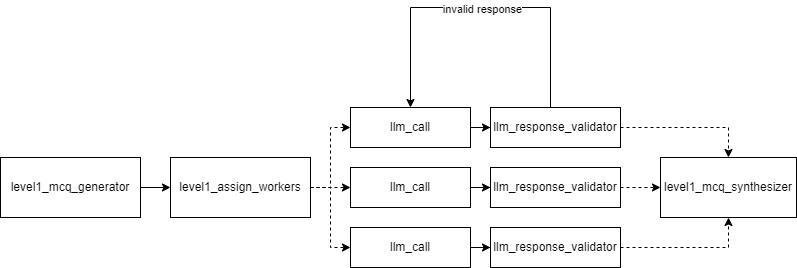

The diagram above was exported from draw.io. Its source (the exported page's mxGraphModel, read from the mxfile embedded in the PNG):
<mxGraphModel dx="4057" dy="1777" grid="1" gridSize="10" guides="1" tooltips="1" connect="1" arrows="1" fold="1" page="1" pageScale="1" pageWidth="827" pageHeight="1169" math="0" shadow="0">
  <root>
    <mxCell id="0" />
    <mxCell id="1" parent="0" />
    <mxCell id="qobeqLk149H1LaaT6pSf-1" value="" style="edgeStyle=orthogonalEdgeStyle;rounded=0;orthogonalLoop=1;jettySize=auto;html=1;" edge="1" parent="1" source="qobeqLk149H1LaaT6pSf-2" target="qobeqLk149H1LaaT6pSf-6">
      <mxGeometry relative="1" as="geometry" />
    </mxCell>
    <mxCell id="qobeqLk149H1LaaT6pSf-2" value="level1_mcq_generator" style="rounded=0;whiteSpace=wrap;html=1;" vertex="1" parent="1">
      <mxGeometry x="-170" y="550" width="140" height="60" as="geometry" />
    </mxCell>
    <mxCell id="qobeqLk149H1LaaT6pSf-3" style="edgeStyle=orthogonalEdgeStyle;rounded=0;orthogonalLoop=1;jettySize=auto;html=1;entryX=0;entryY=0.5;entryDx=0;entryDy=0;dashed=1;" edge="1" parent="1" source="qobeqLk149H1LaaT6pSf-6" target="qobeqLk149H1LaaT6pSf-9">
      <mxGeometry relative="1" as="geometry" />
    </mxCell>
    <mxCell id="qobeqLk149H1LaaT6pSf-4" style="edgeStyle=orthogonalEdgeStyle;rounded=0;orthogonalLoop=1;jettySize=auto;html=1;entryX=0;entryY=0.5;entryDx=0;entryDy=0;dashed=1;" edge="1" parent="1" source="qobeqLk149H1LaaT6pSf-6" target="qobeqLk149H1LaaT6pSf-11">
      <mxGeometry relative="1" as="geometry" />
    </mxCell>
    <mxCell id="qobeqLk149H1LaaT6pSf-5" style="edgeStyle=orthogonalEdgeStyle;rounded=0;orthogonalLoop=1;jettySize=auto;html=1;entryX=0;entryY=0.5;entryDx=0;entryDy=0;dashed=1;" edge="1" parent="1" source="qobeqLk149H1LaaT6pSf-6" target="qobeqLk149H1LaaT6pSf-13">
      <mxGeometry relative="1" as="geometry" />
    </mxCell>
    <mxCell id="qobeqLk149H1LaaT6pSf-6" value="level1_assign_workers" style="rounded=0;whiteSpace=wrap;html=1;" vertex="1" parent="1">
      <mxGeometry y="550" width="140" height="60" as="geometry" />
    </mxCell>
    <mxCell id="qobeqLk149H1LaaT6pSf-7" style="edgeStyle=orthogonalEdgeStyle;rounded=0;orthogonalLoop=1;jettySize=auto;html=1;exitX=0.5;exitY=1;exitDx=0;exitDy=0;" edge="1" parent="1" source="qobeqLk149H1LaaT6pSf-6" target="qobeqLk149H1LaaT6pSf-6">
      <mxGeometry relative="1" as="geometry" />
    </mxCell>
    <mxCell id="qobeqLk149H1LaaT6pSf-8" style="edgeStyle=orthogonalEdgeStyle;rounded=0;orthogonalLoop=1;jettySize=auto;html=1;entryX=0;entryY=0.5;entryDx=0;entryDy=0;" edge="1" parent="1" source="qobeqLk149H1LaaT6pSf-9" target="qobeqLk149H1LaaT6pSf-18">
      <mxGeometry relative="1" as="geometry" />
    </mxCell>
    <mxCell id="qobeqLk149H1LaaT6pSf-9" value="llm_call" style="rounded=0;whiteSpace=wrap;html=1;" vertex="1" parent="1">
      <mxGeometry x="180" y="500" width="120" height="40" as="geometry" />
    </mxCell>
    <mxCell id="qobeqLk149H1LaaT6pSf-10" style="edgeStyle=orthogonalEdgeStyle;rounded=0;orthogonalLoop=1;jettySize=auto;html=1;entryX=0;entryY=0.5;entryDx=0;entryDy=0;" edge="1" parent="1" source="qobeqLk149H1LaaT6pSf-11" target="qobeqLk149H1LaaT6pSf-20">
      <mxGeometry relative="1" as="geometry" />
    </mxCell>
    <mxCell id="qobeqLk149H1LaaT6pSf-11" value="llm_call" style="rounded=0;whiteSpace=wrap;html=1;" vertex="1" parent="1">
      <mxGeometry x="180" y="560" width="120" height="40" as="geometry" />
    </mxCell>
    <mxCell id="qobeqLk149H1LaaT6pSf-12" style="edgeStyle=orthogonalEdgeStyle;rounded=0;orthogonalLoop=1;jettySize=auto;html=1;entryX=0;entryY=0.5;entryDx=0;entryDy=0;" edge="1" parent="1" source="qobeqLk149H1LaaT6pSf-13" target="qobeqLk149H1LaaT6pSf-22">
      <mxGeometry relative="1" as="geometry" />
    </mxCell>
    <mxCell id="qobeqLk149H1LaaT6pSf-13" value="llm_call" style="rounded=0;whiteSpace=wrap;html=1;" vertex="1" parent="1">
      <mxGeometry x="180" y="620" width="120" height="40" as="geometry" />
    </mxCell>
    <mxCell id="qobeqLk149H1LaaT6pSf-14" value="level1_mcq_synthesizer" style="rounded=0;whiteSpace=wrap;html=1;" vertex="1" parent="1">
      <mxGeometry x="490" y="550" width="136" height="60" as="geometry" />
    </mxCell>
    <mxCell id="qobeqLk149H1LaaT6pSf-15" style="edgeStyle=orthogonalEdgeStyle;rounded=0;orthogonalLoop=1;jettySize=auto;html=1;entryX=0.5;entryY=0;entryDx=0;entryDy=0;dashed=1;" edge="1" parent="1" source="qobeqLk149H1LaaT6pSf-18" target="qobeqLk149H1LaaT6pSf-14">
      <mxGeometry relative="1" as="geometry" />
    </mxCell>
    <mxCell id="qobeqLk149H1LaaT6pSf-16" style="edgeStyle=orthogonalEdgeStyle;rounded=0;orthogonalLoop=1;jettySize=auto;html=1;entryX=0.5;entryY=0;entryDx=0;entryDy=0;" edge="1" parent="1" source="qobeqLk149H1LaaT6pSf-18" target="qobeqLk149H1LaaT6pSf-9">
      <mxGeometry relative="1" as="geometry">
        <mxPoint x="240" y="400" as="targetPoint" />
        <Array as="points">
          <mxPoint x="380" y="400" />
          <mxPoint x="240" y="400" />
        </Array>
      </mxGeometry>
    </mxCell>
    <mxCell id="qobeqLk149H1LaaT6pSf-17" value="invalid response" style="edgeLabel;html=1;align=center;verticalAlign=middle;resizable=0;points=[];" vertex="1" connectable="0" parent="qobeqLk149H1LaaT6pSf-16">
      <mxGeometry relative="1" as="geometry">
        <mxPoint as="offset" />
      </mxGeometry>
    </mxCell>
    <mxCell id="qobeqLk149H1LaaT6pSf-18" value="llm_response_validator" style="rounded=0;whiteSpace=wrap;html=1;" vertex="1" parent="1">
      <mxGeometry x="320" y="500" width="130" height="40" as="geometry" />
    </mxCell>
    <mxCell id="qobeqLk149H1LaaT6pSf-19" style="edgeStyle=orthogonalEdgeStyle;rounded=0;orthogonalLoop=1;jettySize=auto;html=1;entryX=0;entryY=0.5;entryDx=0;entryDy=0;dashed=1;" edge="1" parent="1" source="qobeqLk149H1LaaT6pSf-20" target="qobeqLk149H1LaaT6pSf-14">
      <mxGeometry relative="1" as="geometry" />
    </mxCell>
    <mxCell id="qobeqLk149H1LaaT6pSf-20" value="llm_response_validator" style="rounded=0;whiteSpace=wrap;html=1;" vertex="1" parent="1">
      <mxGeometry x="320" y="560" width="130" height="40" as="geometry" />
    </mxCell>
    <mxCell id="qobeqLk149H1LaaT6pSf-21" style="edgeStyle=orthogonalEdgeStyle;rounded=0;orthogonalLoop=1;jettySize=auto;html=1;entryX=0.5;entryY=1;entryDx=0;entryDy=0;dashed=1;" edge="1" parent="1" source="qobeqLk149H1LaaT6pSf-22" target="qobeqLk149H1LaaT6pSf-14">
      <mxGeometry relative="1" as="geometry" />
    </mxCell>
    <mxCell id="qobeqLk149H1LaaT6pSf-22" value="llm_response_validator" style="rounded=0;whiteSpace=wrap;html=1;" vertex="1" parent="1">
      <mxGeometry x="320" y="620" width="130" height="40" as="geometry" />
    </mxCell>
  </root>
</mxGraphModel>